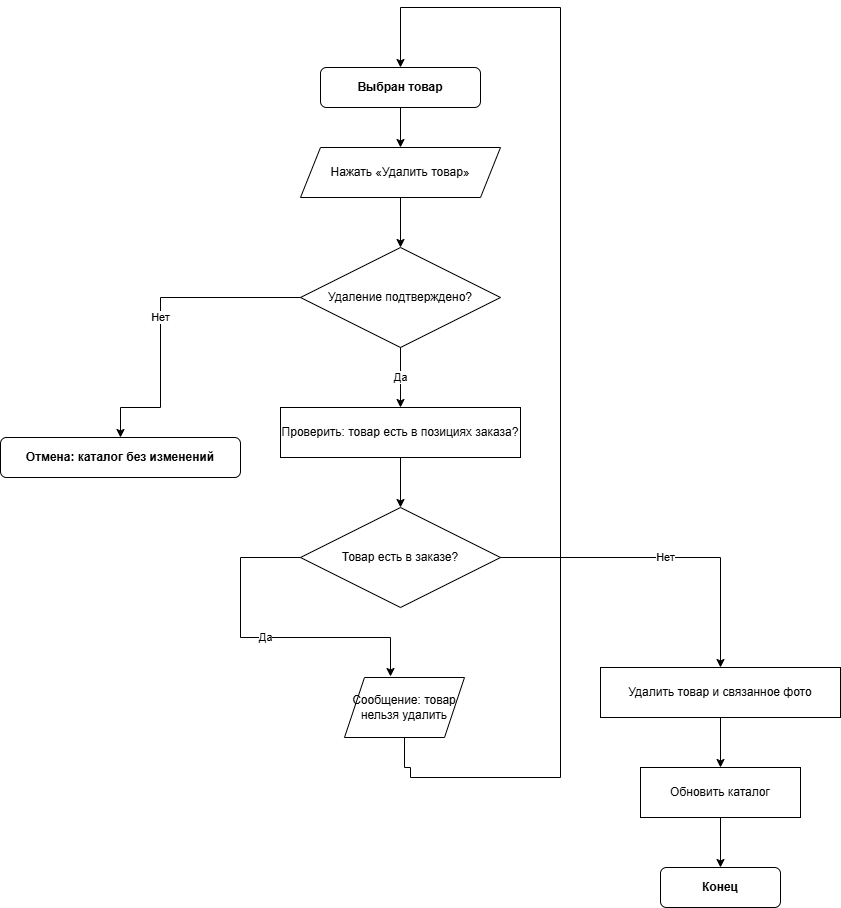

The diagram above was exported from draw.io. Its source (the exported page's mxGraphModel, read from the mxfile embedded in the PNG):
<mxGraphModel dx="1426" dy="849" grid="1" gridSize="10" guides="1" tooltips="1" connect="1" arrows="1" fold="1" page="1" pageScale="1" pageWidth="827" pageHeight="1169" math="0" shadow="0">
  <root>
    <mxCell id="0" />
    <mxCell id="1" parent="0" />
    <mxCell id="lgotNPcQFu_7UQWnCgG3-1" parent="1" style="rounded=1;whiteSpace=wrap;html=1;fontStyle=1" value="Выбран товар" vertex="1">
      <mxGeometry height="40" width="160" x="390" y="90" as="geometry" />
    </mxCell>
    <mxCell id="lgotNPcQFu_7UQWnCgG3-2" parent="1" style="shape=parallelogram;perimeter=parallelogramPerimeter;whiteSpace=wrap;html=1;fixedSize=1;" value="Нажать «Удалить товар»" vertex="1">
      <mxGeometry height="50" width="200" x="370" y="170" as="geometry" />
    </mxCell>
    <mxCell id="lgotNPcQFu_7UQWnCgG3-3" parent="1" style="rhombus;whiteSpace=wrap;html=1;" value="Удаление подтверждено?" vertex="1">
      <mxGeometry height="100" width="200" x="370" y="270" as="geometry" />
    </mxCell>
    <mxCell id="lgotNPcQFu_7UQWnCgG3-4" parent="1" style="rounded=1;whiteSpace=wrap;html=1;fontStyle=1" value="Отмена: каталог без изменений" vertex="1">
      <mxGeometry height="40" width="240" x="70" y="460" as="geometry" />
    </mxCell>
    <mxCell id="lgotNPcQFu_7UQWnCgG3-5" parent="1" style="rounded=0;whiteSpace=wrap;html=1;" value="Проверить: товар есть в позициях заказа?" vertex="1">
      <mxGeometry height="50" width="240" x="350" y="430" as="geometry" />
    </mxCell>
    <mxCell id="lgotNPcQFu_7UQWnCgG3-6" parent="1" style="rhombus;whiteSpace=wrap;html=1;" value="Товар есть в заказе?" vertex="1">
      <mxGeometry height="100" width="200" x="370" y="530" as="geometry" />
    </mxCell>
    <mxCell id="lgotNPcQFu_7UQWnCgG3-8" parent="1" style="rounded=0;whiteSpace=wrap;html=1;" value="Удалить товар и связанное фото" vertex="1">
      <mxGeometry height="50" width="240" x="670" y="690" as="geometry" />
    </mxCell>
    <mxCell id="lgotNPcQFu_7UQWnCgG3-9" parent="1" style="rounded=0;whiteSpace=wrap;html=1;" value="Обновить каталог" vertex="1">
      <mxGeometry height="50" width="160" x="710" y="790" as="geometry" />
    </mxCell>
    <mxCell id="lgotNPcQFu_7UQWnCgG3-10" parent="1" style="rounded=1;whiteSpace=wrap;html=1;fontStyle=1" value="Конец" vertex="1">
      <mxGeometry height="40" width="120" x="730" y="890" as="geometry" />
    </mxCell>
    <mxCell id="lgotNPcQFu_7UQWnCgG3-11" edge="1" parent="1" source="lgotNPcQFu_7UQWnCgG3-1" style="edgeStyle=orthogonalEdgeStyle;rounded=0;html=1;exitX=0.5;exitY=1;entryX=0.5;entryY=0;" target="lgotNPcQFu_7UQWnCgG3-2">
      <mxGeometry relative="1" as="geometry" />
    </mxCell>
    <mxCell id="lgotNPcQFu_7UQWnCgG3-12" edge="1" parent="1" source="lgotNPcQFu_7UQWnCgG3-2" style="edgeStyle=orthogonalEdgeStyle;rounded=0;html=1;exitX=0.5;exitY=1;entryX=0.5;entryY=0;" target="lgotNPcQFu_7UQWnCgG3-3">
      <mxGeometry relative="1" as="geometry" />
    </mxCell>
    <mxCell id="lgotNPcQFu_7UQWnCgG3-13" edge="1" parent="1" source="lgotNPcQFu_7UQWnCgG3-3" style="edgeStyle=orthogonalEdgeStyle;rounded=0;html=1;exitX=0;exitY=0.5;entryX=0.5;entryY=0;" target="lgotNPcQFu_7UQWnCgG3-4" value="Нет">
      <mxGeometry relative="1" as="geometry">
        <Array as="points">
          <mxPoint x="230" y="320" />
          <mxPoint x="230" y="430" />
        </Array>
      </mxGeometry>
    </mxCell>
    <mxCell id="lgotNPcQFu_7UQWnCgG3-14" edge="1" parent="1" source="lgotNPcQFu_7UQWnCgG3-3" style="edgeStyle=orthogonalEdgeStyle;rounded=0;html=1;exitX=0.5;exitY=1;entryX=0.5;entryY=0;" target="lgotNPcQFu_7UQWnCgG3-5" value="Да">
      <mxGeometry relative="1" as="geometry" />
    </mxCell>
    <mxCell id="lgotNPcQFu_7UQWnCgG3-15" edge="1" parent="1" source="lgotNPcQFu_7UQWnCgG3-5" style="edgeStyle=orthogonalEdgeStyle;rounded=0;html=1;exitX=0.5;exitY=1;entryX=0.5;entryY=0;" target="lgotNPcQFu_7UQWnCgG3-6">
      <mxGeometry relative="1" as="geometry" />
    </mxCell>
    <mxCell id="lgotNPcQFu_7UQWnCgG3-16" edge="1" parent="1" source="lgotNPcQFu_7UQWnCgG3-6" style="edgeStyle=orthogonalEdgeStyle;rounded=0;html=1;exitX=0;exitY=0.5;" value="Да">
      <mxGeometry relative="1" as="geometry">
        <Array as="points">
          <mxPoint x="310" y="580" />
          <mxPoint x="310" y="660" />
          <mxPoint x="460" y="660" />
        </Array>
        <mxPoint x="460" y="699" as="targetPoint" />
      </mxGeometry>
    </mxCell>
    <mxCell id="lgotNPcQFu_7UQWnCgG3-17" edge="1" parent="1" source="lgotNPcQFu_7UQWnCgG3-6" style="edgeStyle=orthogonalEdgeStyle;rounded=0;html=1;exitX=1;exitY=0.5;entryX=0.5;entryY=0;" target="lgotNPcQFu_7UQWnCgG3-8" value="Нет">
      <mxGeometry relative="1" as="geometry">
        <Array as="points">
          <mxPoint x="790" y="580" />
          <mxPoint x="790" y="690" />
        </Array>
      </mxGeometry>
    </mxCell>
    <mxCell id="lgotNPcQFu_7UQWnCgG3-18" edge="1" parent="1" source="lgotNPcQFu_7UQWnCgG3-8" style="edgeStyle=orthogonalEdgeStyle;rounded=0;html=1;exitX=0.5;exitY=1;entryX=0.5;entryY=0;" target="lgotNPcQFu_7UQWnCgG3-9">
      <mxGeometry relative="1" as="geometry" />
    </mxCell>
    <mxCell id="lgotNPcQFu_7UQWnCgG3-19" edge="1" parent="1" source="lgotNPcQFu_7UQWnCgG3-9" style="edgeStyle=orthogonalEdgeStyle;rounded=0;html=1;exitX=0.5;exitY=1;entryX=0.5;entryY=0;" target="lgotNPcQFu_7UQWnCgG3-10">
      <mxGeometry relative="1" as="geometry" />
    </mxCell>
    <mxCell id="lgotNPcQFu_7UQWnCgG3-20" edge="1" parent="1" source="lgotNPcQFu_7UQWnCgG3-21" style="edgeStyle=orthogonalEdgeStyle;rounded=0;html=1;entryX=0.5;entryY=0;entryDx=0;entryDy=0;exitX=0.5;exitY=1;exitDx=0;exitDy=0;" target="lgotNPcQFu_7UQWnCgG3-1">
      <mxGeometry relative="1" as="geometry">
        <Array as="points">
          <mxPoint x="474" y="790" />
          <mxPoint x="480" y="790" />
          <mxPoint x="480" y="800" />
          <mxPoint x="630" y="800" />
          <mxPoint x="630" y="30" />
          <mxPoint x="470" y="30" />
        </Array>
        <mxPoint x="450" y="790" as="sourcePoint" />
        <mxPoint x="470" y="80" as="targetPoint" />
      </mxGeometry>
    </mxCell>
    <mxCell id="lgotNPcQFu_7UQWnCgG3-21" parent="1" style="shape=parallelogram;perimeter=parallelogramPerimeter;whiteSpace=wrap;html=1;fixedSize=1;" value="Сообщение: товар нельзя удалить" vertex="1">
      <mxGeometry height="60" width="120" x="414" y="700" as="geometry" />
    </mxCell>
  </root>
</mxGraphModel>